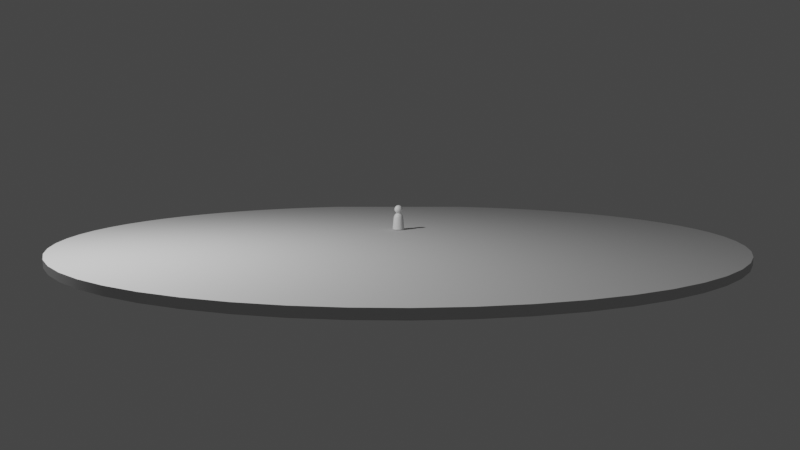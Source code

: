 # Source: Scene.blend  (saved by Blender 2.92.15; exported with 4.5.12 LTS)
import bpy
from mathutils import Matrix  # noqa: F401  (used for matrix-valued properties, if any)

bpy.ops.wm.read_factory_settings(use_empty=True)
scene = bpy.context.scene
scene.name = 'Scene'

# ---- collections
col_collection = bpy.data.collections.new('Collection'); scene.collection.children.link(col_collection)
col_person = bpy.data.collections.new('Person'); col_collection.children.link(col_person)

# ---- materials (node trees are filled in below, after node groups)
mat_surfacematerial = bpy.data.materials.new('SurfaceMaterial')
mat_bodymaterial = bpy.data.materials.new('BodyMaterial')
mat_headmaterial = bpy.data.materials.new('HeadMaterial')

# ---- node groups
ng_auto_smooth = bpy.data.node_groups.new('Auto Smooth', 'GeometryNodeTree')
_s = ng_auto_smooth.interface.new_socket(name='Geometry', in_out='OUTPUT', socket_type='NodeSocketGeometry')
_s = ng_auto_smooth.interface.new_socket(name='Geometry', in_out='INPUT', socket_type='NodeSocketGeometry')
_s = ng_auto_smooth.interface.new_socket(name='Angle', in_out='INPUT', socket_type='NodeSocketFloat')
_s.subtype = 'ANGLE'
_s.min_value = 0.0
_s.max_value = 3.142
ng_auto_smooth.is_modifier = True
_N = ng_auto_smooth.nodes; _L = ng_auto_smooth.links
n0 = _N.new('NodeGroupOutput'); n0.name = 'Group Output'; n0.location = (480, -100)
n1 = _N.new('NodeGroupInput'); n1.name = 'Group Input'; n1.location = (-420, -300)
n2 = _N.new('NodeGroupInput'); n2.name = 'Group Input.001'; n2.location = (-60, -100)
n3 = _N.new('GeometryNodeSetShadeSmooth'); n3.name = 'Set Shade Smooth'; n3.location = (120, -100)
n3.domain = 'EDGE'
n4 = _N.new('GeometryNodeSetShadeSmooth'); n4.name = 'Set Shade Smooth.001'; n4.location = (300, -100)
n5 = _N.new('GeometryNodeInputMeshEdgeAngle'); n5.name = 'Edge Angle'; n5.location = (-420, -220)
n6 = _N.new('GeometryNodeInputEdgeSmooth'); n6.name = 'Is Edge Smooth'; n6.location = (-60, -160)
n7 = _N.new('GeometryNodeInputShadeSmooth'); n7.name = 'Is Face Smooth'; n7.location = (-240, -340)
n8 = _N.new('FunctionNodeBooleanMath'); n8.name = 'Boolean Math'; n8.location = (-60, -220)
n9 = _N.new('FunctionNodeCompare'); n9.name = 'Compare'; n9.location = (-240, -180)
n9.operation = 'LESS_EQUAL'
_L.new(n5.outputs[0], n9.inputs[0])
_L.new(n4.outputs[0], n0.inputs[0])
_L.new(n1.outputs[1], n9.inputs[1])
_L.new(n9.outputs[0], n8.inputs[0])
_L.new(n7.outputs[0], n8.inputs[1])
_L.new(n2.outputs[0], n3.inputs[0])
_L.new(n6.outputs[0], n3.inputs[1])
_L.new(n3.outputs[0], n4.inputs[0])
_L.new(n8.outputs[0], n3.inputs[2])
n0.is_active_output = True

# ---- material node trees
mat_surfacematerial.use_nodes = True; mat_surfacematerial.node_tree.nodes.clear()
_N = mat_surfacematerial.node_tree.nodes; _L = mat_surfacematerial.node_tree.links
n0 = _N.new('ShaderNodeBsdfPrincipled'); n0.name = 'Principled BSDF'; n0.location = (10, 300)
n0.distribution = 'GGX'
n0.subsurface_method = 'BURLEY'
n0.inputs[0].default_value = (0.6038, 0.6038, 0.6038, 1.0)
n0.inputs[1].default_value = 0.05
n0.inputs[2].default_value = 0.8
n0.inputs[3].default_value = 1.45
n0.inputs[27].default_value = (0.0, 0.0, 0.0, 1.0)
n0.inputs[28].default_value = 1.0
n1 = _N.new('ShaderNodeOutputMaterial'); n1.name = 'Material Output'; n1.location = (300, 300)
_L.new(n0.outputs[0], n1.inputs[0])
n1.is_active_output = True
mat_bodymaterial.use_nodes = True; mat_bodymaterial.node_tree.nodes.clear()
_N = mat_bodymaterial.node_tree.nodes; _L = mat_bodymaterial.node_tree.links
n0 = _N.new('ShaderNodeBsdfPrincipled'); n0.name = 'Principled BSDF'; n0.location = (10, 300)
n0.distribution = 'GGX'
n0.subsurface_method = 'BURLEY'
n0.inputs[3].default_value = 1.45
n0.inputs[27].default_value = (0.0, 0.0, 0.0, 1.0)
n0.inputs[28].default_value = 1.0
n1 = _N.new('ShaderNodeOutputMaterial'); n1.name = 'Material Output'; n1.location = (300, 300)
_L.new(n0.outputs[0], n1.inputs[0])
n1.is_active_output = True
mat_headmaterial.use_nodes = True; mat_headmaterial.node_tree.nodes.clear()
_N = mat_headmaterial.node_tree.nodes; _L = mat_headmaterial.node_tree.links
n0 = _N.new('ShaderNodeBsdfPrincipled'); n0.name = 'Principled BSDF'; n0.location = (10, 300)
n0.distribution = 'GGX'
n0.subsurface_method = 'BURLEY'
n0.inputs[3].default_value = 1.45
n0.inputs[27].default_value = (0.0, 0.0, 0.0, 1.0)
n0.inputs[28].default_value = 1.0
n1 = _N.new('ShaderNodeOutputMaterial'); n1.name = 'Material Output'; n1.location = (300, 300)
_L.new(n0.outputs[0], n1.inputs[0])
n1.is_active_output = True

# ---- world
world_world = bpy.data.worlds.new('World'); scene.world = world_world
world_world.use_nodes = True; world_world.node_tree.nodes.clear()
_N = world_world.node_tree.nodes; _L = world_world.node_tree.links
n0 = _N.new('ShaderNodeOutputWorld'); n0.name = 'World Output'; n0.location = (300, 300)
n1 = _N.new('ShaderNodeBackground'); n1.name = 'Background'; n1.location = (10, 300)
n1.inputs[0].default_value = (0.05088, 0.05088, 0.05088, 1.0)
_L.new(n1.outputs[0], n0.inputs[0])
n0.is_active_output = True
world_world.color = (0.05088, 0.05088, 0.05088)
world_world.use_sun_shadow = False
world_world.sun_shadow_jitter_overblur = 0.0

# ---- cameras
cam_camera = bpy.data.cameras.new('Camera')
cam_camera.clip_end = 139.8
cam_camera.lens = 25.0
cam_camera.ortho_scale = 7.314

# ---- lights
light_light = bpy.data.lights.new('Light', 'POINT')
light_light.transmission_factor = 0.0
light_light.energy = 1e+05
light_light.shadow_soft_size = 1.0
light_light.shadow_maximum_resolution = 0.006
light_light.use_absolute_resolution = True

# ---- meshes
me_surface = bpy.data.meshes.new('Surface')
me_surface.from_pydata([(0.0, 50.0, -0.5), (0.0, 50.0, 0.5), (4.901, 49.76, -0.5), (4.901, 49.76, 0.5), (9.755, 49.04, -0.5), (9.755, 49.04, 0.5), (14.51, 47.85, -0.5), (14.51, 47.85, 0.5), (19.13, 46.19, -0.5), (19.13, 46.19, 0.5), (23.57, 44.1, -0.5), (23.57, 44.1, 0.5), (27.78, 41.57, -0.5), (27.78, 41.57, 0.5), (31.72, 38.65, -0.5), (31.72, 38.65, 0.5), (35.36, 35.36, -0.5), (35.36, 35.36, 0.5), (38.65, 31.72, -0.5), (38.65, 31.72, 0.5), (41.57, 27.78, -0.5), (41.57, 27.78, 0.5), (44.1, 23.57, -0.5), (44.1, 23.57, 0.5), (46.19, 19.13, -0.5), (46.19, 19.13, 0.5), (47.85, 14.51, -0.5), (47.85, 14.51, 0.5), (49.04, 9.755, -0.5), (49.04, 9.755, 0.5), (49.76, 4.901, -0.5), (49.76, 4.901, 0.5), (50.0, -8.146e-06, -0.5), (50.0, -8.146e-06, 0.5), (49.76, -4.901, -0.5), (49.76, -4.901, 0.5), (49.04, -9.755, -0.5), (49.04, -9.755, 0.5), (47.85, -14.51, -0.5), (47.85, -14.51, 0.5), (46.19, -19.13, -0.5), (46.19, -19.13, 0.5), (44.1, -23.57, -0.5), (44.1, -23.57, 0.5), (41.57, -27.78, -0.5), (41.57, -27.78, 0.5), (38.65, -31.72, -0.5), (38.65, -31.72, 0.5), (35.36, -35.36, -0.5), (35.36, -35.36, 0.5), (31.72, -38.65, -0.5), (31.72, -38.65, 0.5), (27.78, -41.57, -0.5), (27.78, -41.57, 0.5), (23.57, -44.1, -0.5), (23.57, -44.1, 0.5), (19.13, -46.19, -0.5), (19.13, -46.19, 0.5), (14.51, -47.85, -0.5), (14.51, -47.85, 0.5), (9.754, -49.04, -0.5), (9.754, -49.04, 0.5), (4.901, -49.76, -0.5), (4.901, -49.76, 0.5), (-4.013e-05, -50.0, -0.5), (-4.013e-05, -50.0, 0.5), (-4.901, -49.76, -0.5), (-4.901, -49.76, 0.5), (-9.755, -49.04, -0.5), (-9.755, -49.04, 0.5), (-14.51, -47.85, -0.5), (-14.51, -47.85, 0.5), (-19.13, -46.19, -0.5), (-19.13, -46.19, 0.5), (-23.57, -44.1, -0.5), (-23.57, -44.1, 0.5), (-27.78, -41.57, -0.5), (-27.78, -41.57, 0.5), (-31.72, -38.65, -0.5), (-31.72, -38.65, 0.5), (-35.36, -35.36, -0.5), (-35.36, -35.36, 0.5), (-38.65, -31.72, -0.5), (-38.65, -31.72, 0.5), (-41.57, -27.78, -0.5), (-41.57, -27.78, 0.5), (-44.1, -23.57, -0.5), (-44.1, -23.57, 0.5), (-46.19, -19.13, -0.5), (-46.19, -19.13, 0.5), (-47.85, -14.51, -0.5), (-47.85, -14.51, 0.5), (-49.04, -9.755, -0.5), (-49.04, -9.755, 0.5), (-49.76, -4.901, -0.5), (-49.76, -4.901, 0.5), (-50.0, -2.325e-05, -0.5), (-50.0, -2.325e-05, 0.5), (-49.76, 4.901, -0.5), (-49.76, 4.901, 0.5), (-49.04, 9.754, -0.5), (-49.04, 9.754, 0.5), (-47.85, 14.51, -0.5), (-47.85, 14.51, 0.5), (-46.19, 19.13, -0.5), (-46.19, 19.13, 0.5), (-44.1, 23.57, -0.5), (-44.1, 23.57, 0.5), (-41.57, 27.78, -0.5), (-41.57, 27.78, 0.5), (-38.65, 31.72, -0.5), (-38.65, 31.72, 0.5), (-35.36, 35.36, -0.5), (-35.36, 35.36, 0.5), (-31.72, 38.65, -0.5), (-31.72, 38.65, 0.5), (-27.78, 41.57, -0.5), (-27.78, 41.57, 0.5), (-23.57, 44.1, -0.5), (-23.57, 44.1, 0.5), (-19.13, 46.19, -0.5), (-19.13, 46.19, 0.5), (-14.51, 47.85, -0.5), (-14.51, 47.85, 0.5), (-9.755, 49.04, -0.5), (-9.755, 49.04, 0.5), (-4.901, 49.76, -0.5), (-4.901, 49.76, 0.5)], [], [(0, 1, 3, 2), (2, 3, 5, 4), (4, 5, 7, 6), (6, 7, 9, 8), (8, 9, 11, 10), (10, 11, 13, 12), (12, 13, 15, 14), (14, 15, 17, 16), (16, 17, 19, 18), (18, 19, 21, 20), (20, 21, 23, 22), (22, 23, 25, 24), (24, 25, 27, 26), (26, 27, 29, 28), (28, 29, 31, 30), (30, 31, 33, 32), (32, 33, 35, 34), (34, 35, 37, 36), (36, 37, 39, 38), (38, 39, 41, 40), (40, 41, 43, 42), (42, 43, 45, 44), (44, 45, 47, 46), (46, 47, 49, 48), (48, 49, 51, 50), (50, 51, 53, 52), (52, 53, 55, 54), (54, 55, 57, 56), (56, 57, 59, 58), (58, 59, 61, 60), (60, 61, 63, 62), (62, 63, 65, 64), (64, 65, 67, 66), (66, 67, 69, 68), (68, 69, 71, 70), (70, 71, 73, 72), (72, 73, 75, 74), (74, 75, 77, 76), (76, 77, 79, 78), (78, 79, 81, 80), (80, 81, 83, 82), (82, 83, 85, 84), (84, 85, 87, 86), (86, 87, 89, 88), (88, 89, 91, 90), (90, 91, 93, 92), (92, 93, 95, 94), (94, 95, 97, 96), (96, 97, 99, 98), (98, 99, 101, 100), (100, 101, 103, 102), (102, 103, 105, 104), (104, 105, 107, 106), (106, 107, 109, 108), (108, 109, 111, 110), (110, 111, 113, 112), (112, 113, 115, 114), (114, 115, 117, 116), (116, 117, 119, 118), (118, 119, 121, 120), (120, 121, 123, 122), (122, 123, 125, 124), (3, 1, 127, 125, 123, 121, 119, 117, 115, 113, 111, 109, 107, 105, 103, 101, 99, 97, 95, 93, 91, 89, 87, 85, 83, 81, 79, 77, 75, 73, 71, 69, 67, 65, 63, 61, 59, 57, 55, 53, 51, 49, 47, 45, 43, 41, 39, 37, 35, 33, 31, 29, 27, 25, 23, 21, 19, 17, 15, 13, 11, 9, 7, 5), (124, 125, 127, 126), (126, 127, 1, 0), (0, 2, 4, 6, 8, 10, 12, 14, 16, 18, 20, 22, 24, 26, 28, 30, 32, 34, 36, 38, 40, 42, 44, 46, 48, 50, 52, 54, 56, 58, 60, 62, 64, 66, 68, 70, 72, 74, 76, 78, 80, 82, 84, 86, 88, 90, 92, 94, 96, 98, 100, 102, 104, 106, 108, 110, 112, 114, 116, 118, 120, 122, 124, 126)])
me_surface.polygons.foreach_set('use_smooth', [True] * 66)
_uv = me_surface.uv_layers.new(name='UVMap')
_uv.uv.foreach_set('vector', [1.0, 0.5, 1.0, 1.0, 0.9844, 1.0, 0.9844, 0.5, 0.9844, 0.5, 0.9844, 1.0, 0.9688, 1.0, 0.9688, 0.5, 0.9688, 0.5, 0.9688, 1.0, 0.9531, 1.0, 0.9531, 0.5, 0.9531, 0.5, 0.9531, 1.0, 0.9375, 1.0, 0.9375, 0.5, 0.9375, 0.5, 0.9375, 1.0, 0.9219, 1.0, 0.9219, 0.5, 0.9219, 0.5, 0.9219, 1.0, 0.9062, 1.0, 0.9062, 0.5, 0.9062, 0.5, 0.9062, 1.0, 0.8906, 1.0, 0.8906, 0.5, 0.8906, 0.5, 0.8906, 1.0, 0.875, 1.0, 0.875, 0.5, 0.875, 0.5, 0.875, 1.0, 0.8594, 1.0, 0.8594, 0.5, 0.8594, 0.5, 0.8594, 1.0, 0.8438, 1.0, 0.8438, 0.5, 0.8438, 0.5, 0.8438, 1.0, 0.8281, 1.0, 0.8281, 0.5, 0.8281, 0.5, 0.8281, 1.0, 0.8125, 1.0, 0.8125, 0.5, 0.8125, 0.5, 0.8125, 1.0, 0.7969, 1.0, 0.7969, 0.5, 0.7969, 0.5, 0.7969, 1.0, 0.7812, 1.0, 0.7812, 0.5, 0.7812, 0.5, 0.7812, 1.0, 0.7656, 1.0, 0.7656, 0.5, 0.7656, 0.5, 0.7656, 1.0, 0.75, 1.0, 0.75, 0.5, 0.75, 0.5, 0.75, 1.0, 0.7344, 1.0, 0.7344, 0.5, 0.7344, 0.5, 0.7344, 1.0, 0.7188, 1.0, 0.7188, 0.5, 0.7188, 0.5, 0.7188, 1.0, 0.7031, 1.0, 0.7031, 0.5, 0.7031, 0.5, 0.7031, 1.0, 0.6875, 1.0, 0.6875, 0.5, 0.6875, 0.5, 0.6875, 1.0, 0.6719, 1.0, 0.6719, 0.5, 0.6719, 0.5, 0.6719, 1.0, 0.6562, 1.0, 0.6562, 0.5, 0.6562, 0.5, 0.6562, 1.0, 0.6406, 1.0, 0.6406, 0.5, 0.6406, 0.5, 0.6406, 1.0, 0.625, 1.0, 0.625, 0.5, 0.625, 0.5, 0.625, 1.0, 0.6094, 1.0, 0.6094, 0.5, 0.6094, 0.5, 0.6094, 1.0, 0.5938, 1.0, 0.5938, 0.5, 0.5938, 0.5, 0.5938, 1.0, 0.5781, 1.0, 0.5781, 0.5, 0.5781, 0.5, 0.5781, 1.0, 0.5625, 1.0, 0.5625, 0.5, 0.5625, 0.5, 0.5625, 1.0, 0.5469, 1.0, 0.5469, 0.5, 0.5469, 0.5, 0.5469, 1.0, 0.5312, 1.0, 0.5312, 0.5, 0.5312, 0.5, 0.5312, 1.0, 0.5156, 1.0, 0.5156, 0.5, 0.5156, 0.5, 0.5156, 1.0, 0.5, 1.0, 0.5, 0.5, 0.5, 0.5, 0.5, 1.0, 0.4844, 1.0, 0.4844, 0.5, 0.4844, 0.5, 0.4844, 1.0, 0.4688, 1.0, 0.4688, 0.5, 0.4688, 0.5, 0.4688, 1.0, 0.4531, 1.0, 0.4531, 0.5, 0.4531, 0.5, 0.4531, 1.0, 0.4375, 1.0, 0.4375, 0.5, 0.4375, 0.5, 0.4375, 1.0, 0.4219, 1.0, 0.4219, 0.5, 0.4219, 0.5, 0.4219, 1.0, 0.4062, 1.0, 0.4062, 0.5, 0.4062, 0.5, 0.4062, 1.0, 0.3906, 1.0, 0.3906, 0.5, 0.3906, 0.5, 0.3906, 1.0, 0.375, 1.0, 0.375, 0.5, 0.375, 0.5, 0.375, 1.0, 0.3594, 1.0, 0.3594, 0.5, 0.3594, 0.5, 0.3594, 1.0, 0.3438, 1.0, 0.3438, 0.5, 0.3438, 0.5, 0.3438, 1.0, 0.3281, 1.0, 0.3281, 0.5, 0.3281, 0.5, 0.3281, 1.0, 0.3125, 1.0, 0.3125, 0.5, 0.3125, 0.5, 0.3125, 1.0, 0.2969, 1.0, 0.2969, 0.5, 0.2969, 0.5, 0.2969, 1.0, 0.2812, 1.0, 0.2812, 0.5, 0.2812, 0.5, 0.2812, 1.0, 0.2656, 1.0, 0.2656, 0.5, 0.2656, 0.5, 0.2656, 1.0, 0.25, 1.0, 0.25, 0.5, 0.25, 0.5, 0.25, 1.0, 0.2344, 1.0, 0.2344, 0.5, 0.2344, 0.5, 0.2344, 1.0, 0.2188, 1.0, 0.2188, 0.5, 0.2188, 0.5, 0.2188, 1.0, 0.2031, 1.0, 0.2031, 0.5, 0.2031, 0.5, 0.2031, 1.0, 0.1875, 1.0, 0.1875, 0.5, 0.1875, 0.5, 0.1875, 1.0, 0.1719, 1.0, 0.1719, 0.5, 0.1719, 0.5, 0.1719, 1.0, 0.1562, 1.0, 0.1562, 0.5, 0.1562, 0.5, 0.1562, 1.0, 0.1406, 1.0, 0.1406, 0.5, 0.1406, 0.5, 0.1406, 1.0, 0.125, 1.0, 0.125, 0.5, 0.125, 0.5, 0.125, 1.0, 0.1094, 1.0, 0.1094, 0.5, 0.1094, 0.5, 0.1094, 1.0, 0.09375, 1.0, 0.09375, 0.5, 0.09375, 0.5, 0.09375, 1.0, 0.07812, 1.0, 0.07812, 0.5, 0.07812, 0.5, 0.07812, 1.0, 0.0625, 1.0, 0.0625, 0.5, 0.0625, 0.5, 0.0625, 1.0, 0.04688, 1.0, 0.04688, 0.5, 0.04688, 0.5, 0.04688, 1.0, 0.03125, 1.0, 0.03125, 0.5, 0.2735, 0.4888, 0.25, 0.49, 0.2265, 0.4888, 0.2032, 0.4854, 0.1803, 0.4797, 0.1582, 0.4717, 0.1369, 0.4617, 0.1167, 0.4496, 0.09775, 0.4355, 0.08029, 0.4197, 0.06448, 0.4023, 0.05045, 0.3833, 0.03834, 0.3631, 0.02827, 0.3418, 0.02033, 0.3197, 0.01461, 0.2968, 0.01116, 0.2735, 0.01, 0.25, 0.01116, 0.2265, 0.01461, 0.2032, 0.02033, 0.1803, 0.02827, 0.1582, 0.03834, 0.1369, 0.05045, 0.1167, 0.06448, 0.09775, 0.08029, 0.08029, 0.09775, 0.06448, 0.1167, 0.05045, 0.1369, 0.03834, 0.1582, 0.02827, 0.1803, 0.02033, 0.2032, 0.01461, 0.2265, 0.01116, 0.25, 0.01, 0.2735, 0.01116, 0.2968, 0.01461, 0.3197, 0.02033, 0.3418, 0.02827, 0.3631, 0.03834, 0.3833, 0.05045, 0.4023, 0.06448, 0.4197, 0.08029, 0.4355, 0.09775, 0.4496, 0.1167, 0.4617, 0.1369, 0.4717, 0.1582, 0.4797, 0.1803, 0.4854, 0.2032, 0.4888, 0.2265, 0.49, 0.25, 0.4888, 0.2735, 0.4854, 0.2968, 0.4797, 0.3197, 0.4717, 0.3418, 0.4617, 0.3631, 0.4496, 0.3833, 0.4355, 0.4023, 0.4197, 0.4197, 0.4023, 0.4355, 0.3833, 0.4496, 0.3631, 0.4617, 0.3418, 0.4717, 0.3197, 0.4797, 0.2968, 0.4854, 0.03125, 0.5, 0.03125, 1.0, 0.01562, 1.0, 0.01562, 0.5, 0.01562, 0.5, 0.01562, 1.0, 0.0, 1.0, 0.0, 0.5, 0.75, 0.49, 0.7735, 0.4888, 0.7968, 0.4854, 0.8197, 0.4797, 0.8418, 0.4717, 0.8631, 0.4617, 0.8833, 0.4496, 0.9023, 0.4355, 0.9197, 0.4197, 0.9355, 0.4023, 0.9496, 0.3833, 0.9617, 0.3631, 0.9717, 0.3418, 0.9797, 0.3197, 0.9854, 0.2968, 0.9888, 0.2735, 0.99, 0.25, 0.9888, 0.2265, 0.9854, 0.2032, 0.9797, 0.1803, 0.9717, 0.1582, 0.9617, 0.1369, 0.9496, 0.1167, 0.9355, 0.09775, 0.9197, 0.08029, 0.9023, 0.06448, 0.8833, 0.05045, 0.8631, 0.03834, 0.8418, 0.02827, 0.8197, 0.02033, 0.7968, 0.01461, 0.7735, 0.01116, 0.75, 0.01, 0.7265, 0.01116, 0.7032, 0.01461, 0.6803, 0.02033, 0.6582, 0.02827, 0.6369, 0.03834, 0.6167, 0.05045, 0.5977, 0.06448, 0.5803, 0.08029, 0.5645, 0.09775, 0.5504, 0.1167, 0.5383, 0.1369, 0.5283, 0.1582, 0.5203, 0.1803, 0.5146, 0.2032, 0.5112, 0.2265, 0.51, 0.25, 0.5112, 0.2735, 0.5146, 0.2968, 0.5203, 0.3197, 0.5283, 0.3418, 0.5383, 0.3631, 0.5504, 0.3833, 0.5645, 0.4023, 0.5803, 0.4197, 0.5977, 0.4355, 0.6167, 0.4496, 0.6369, 0.4617, 0.6582, 0.4717, 0.6803, 0.4797, 0.7032, 0.4854, 0.7265, 0.4888])
me_surface.materials.append(mat_surfacematerial)
me_surface.use_remesh_fix_poles = True
me_surface.use_remesh_preserve_attributes = False
me_surface.use_mirror_vertex_groups = False
me_surface.update()
me_cylinder = bpy.data.meshes.new('Cylinder')
me_cylinder.from_pydata([(-3.669e-08, 0.7988, -1.2), (0.3057, 0.738, -1.2), (0.5648, 0.5648, -1.2), (0.738, 0.3057, -1.2), (0.7988, -4.524e-08, -1.2), (0.738, -0.3057, -1.2), (0.5648, -0.5648, -1.2), (0.3057, -0.738, -1.2), (1.189e-07, -0.7988, -1.2), (-0.3057, -0.738, -1.2), (-0.5648, -0.5648, -1.2), (-0.738, -0.3057, -1.2), (-0.7988, -1.833e-09, -1.2), (-0.738, 0.3057, -1.2), (-0.5648, 0.5648, -1.2), (-0.3057, 0.738, -1.2), (-1.49e-09, -5.638e-08, 1.482), (5.942e-09, 0.84, 0.6151), (-1.02e-07, 0.3213, 1.529), (-4.569e-08, 0.5939, 1.309), (-6.575e-09, 0.776, 0.9905), (0.3215, 0.7761, 0.6151), (0.123, 0.2969, 1.529), (0.2273, 0.5487, 1.309), (0.297, 0.717, 0.9905), (0.594, 0.594, 0.6151), (0.2272, 0.2272, 1.529), (0.42, 0.42, 1.309), (0.5487, 0.5487, 0.9905), (0.7761, 0.3215, 0.6151), (0.2969, 0.123, 1.529), (0.5487, 0.2273, 1.309), (0.717, 0.297, 0.9905), (0.84, -3.951e-08, 0.6151), (0.3213, -1.24e-07, 1.529), (0.5939, -7.789e-08, 1.309), (0.776, -4.894e-08, 0.9905), (0.7761, -0.3215, 0.6151), (0.2969, -0.123, 1.529), (0.5487, -0.2273, 1.309), (0.717, -0.297, 0.9905), (0.594, -0.594, 0.6151), (0.2272, -0.2272, 1.529), (0.42, -0.42, 1.309), (0.5487, -0.5487, 0.9905), (0.3215, -0.7761, 0.6151), (0.123, -0.2969, 1.529), (0.2273, -0.5487, 1.309), (0.297, -0.717, 0.9905), (1.328e-07, -0.84, 0.6151), (-3.787e-08, -0.3213, 1.529), (5.132e-08, -0.5939, 1.309), (1.116e-07, -0.776, 0.9905), (-0.3215, -0.7761, 0.6151), (-0.123, -0.2969, 1.529), (-0.2273, -0.5487, 1.309), (-0.297, -0.717, 0.9905), (-0.594, -0.594, 0.6151), (-0.2272, -0.2272, 1.529), (-0.42, -0.42, 1.309), (-0.5487, -0.5487, 0.9905), (-0.7761, -0.3215, 0.6151), (-0.2969, -0.123, 1.529), (-0.5487, -0.2273, 1.309), (-0.717, -0.297, 0.9905), (-0.84, 7.229e-09, 0.6151), (-0.3213, 2.381e-08, 1.529), (-0.5939, 1.755e-08, 1.309), (-0.776, 8.947e-09, 0.9905), (-0.7761, 0.3215, 0.6151), (-0.2969, 0.123, 1.529), (-0.5487, 0.2273, 1.309), (-0.717, 0.297, 0.9905), (-0.594, 0.594, 0.6151), (-0.2272, 0.2272, 1.529), (-0.42, 0.42, 1.309), (-0.5487, 0.5487, 0.9905), (-0.3215, 0.7761, 0.6151), (-0.123, 0.2969, 1.529), (-0.2273, 0.5487, 1.309), (-0.297, 0.717, 0.9905), (0.0, 1.0, -1.182), (0.3827, 0.9239, -1.182), (-0.3827, 0.9239, -1.182), (0.7071, 0.7071, -1.182), (0.9239, 0.3827, -1.182), (1.0, -4.371e-08, -1.182), (0.9239, -0.3827, -1.182), (0.7071, -0.7071, -1.182), (0.3827, -0.9239, -1.182), (1.51e-07, -1.0, -1.182), (-0.3827, -0.9239, -1.182), (-0.7071, -0.7071, -1.182), (-0.9239, -0.3827, -1.182), (-1.0, 1.192e-08, -1.182), (-0.9239, 0.3827, -1.182), (-0.7071, 0.7071, -1.182), (0.0, 1.0, -1.2), (0.3827, 0.9239, -1.2), (0.7071, 0.7071, -1.2), (0.9239, 0.3827, -1.2), (1.0, -4.371e-08, -1.2), (0.9239, -0.3827, -1.2), (0.7071, -0.7071, -1.2), (0.3827, -0.9239, -1.2), (1.51e-07, -1.0, -1.2), (-0.3827, -0.9239, -1.2), (-0.7071, -0.7071, -1.2), (-0.9239, -0.3827, -1.2), (-1.0, 1.192e-08, -1.2), (-0.9239, 0.3827, -1.2), (-0.7071, 0.7071, -1.2), (-0.3827, 0.9239, -1.2), (0.2341, -0.5292, -1.2), (0.4236, -0.1755, -1.2), (0.5398, 0.2087, -1.2), (-0.1654, -0.3994, -1.2), (8.941e-08, -2.98e-08, -1.2), (0.1654, 0.3994, -1.2), (-0.5398, -0.2087, -1.2), (-0.4236, 0.1755, -1.2), (-0.2341, 0.5292, -1.2)], [], [(83, 77, 17, 81), (84, 25, 29, 85), (85, 29, 33, 86), (86, 33, 37, 87), (87, 37, 41, 88), (88, 41, 45, 89), (89, 45, 49, 90), (90, 49, 53, 91), (91, 53, 57, 92), (92, 57, 61, 93), (93, 61, 65, 94), (94, 65, 69, 95), (95, 69, 73, 96), (96, 73, 77, 83), (81, 17, 21, 82), (82, 21, 25, 84), (7, 8, 113, 6), (21, 17, 20, 24), (24, 20, 19, 23), (23, 19, 18, 22), (22, 18, 16), (25, 21, 24, 28), (28, 24, 23, 27), (27, 23, 22, 26), (26, 22, 16), (29, 25, 28, 32), (32, 28, 27, 31), (31, 27, 26, 30), (30, 26, 16), (33, 29, 32, 36), (36, 32, 31, 35), (35, 31, 30, 34), (34, 30, 16), (37, 33, 36, 40), (40, 36, 35, 39), (39, 35, 34, 38), (38, 34, 16), (41, 37, 40, 44), (44, 40, 39, 43), (43, 39, 38, 42), (42, 38, 16), (45, 41, 44, 48), (48, 44, 43, 47), (47, 43, 42, 46), (46, 42, 16), (49, 45, 48, 52), (52, 48, 47, 51), (51, 47, 46, 50), (50, 46, 16), (53, 49, 52, 56), (56, 52, 51, 55), (55, 51, 50, 54), (54, 50, 16), (57, 53, 56, 60), (60, 56, 55, 59), (59, 55, 54, 58), (58, 54, 16), (61, 57, 60, 64), (64, 60, 59, 63), (63, 59, 58, 62), (62, 58, 16), (65, 61, 64, 68), (68, 64, 63, 67), (67, 63, 62, 66), (66, 62, 16), (69, 65, 68, 72), (72, 68, 67, 71), (71, 67, 66, 70), (70, 66, 16), (73, 69, 72, 76), (76, 72, 71, 75), (75, 71, 70, 74), (74, 70, 16), (77, 73, 76, 80), (80, 76, 75, 79), (79, 75, 74, 78), (78, 74, 16), (17, 77, 80, 20), (20, 80, 79, 19), (19, 79, 78, 18), (18, 78, 16), (98, 82, 84, 99), (97, 81, 82, 98), (111, 96, 83, 112), (110, 95, 96, 111), (109, 94, 95, 110), (108, 93, 94, 109), (107, 92, 93, 108), (106, 91, 92, 107), (105, 90, 91, 106), (104, 89, 90, 105), (103, 88, 89, 104), (102, 87, 88, 103), (101, 86, 87, 102), (100, 85, 86, 101), (99, 84, 85, 100), (112, 83, 81, 97), (1, 0, 97, 98), (2, 1, 98, 99), (3, 2, 99, 100), (4, 3, 100, 101), (5, 4, 101, 102), (6, 5, 102, 103), (7, 6, 103, 104), (8, 7, 104, 105), (9, 8, 105, 106), (10, 9, 106, 107), (11, 10, 107, 108), (12, 11, 108, 109), (13, 12, 109, 110), (14, 13, 110, 111), (15, 14, 111, 112), (0, 15, 112, 97), (8, 9, 116, 113), (9, 10, 119, 116), (10, 11, 12, 119), (6, 113, 114, 5), (113, 116, 117, 114), (116, 119, 120, 117), (119, 12, 13, 120), (5, 114, 115, 4), (114, 117, 118, 115), (117, 120, 121, 118), (120, 13, 14, 121), (4, 115, 2, 3), (115, 118, 1, 2), (118, 121, 0, 1), (121, 14, 15, 0)])
me_cylinder.polygons.foreach_set('use_smooth', [True] * 128)
_uv = me_cylinder.uv_layers.new(name='UVMap')
_uv.uv.foreach_set('vector', [0.0625, 0.503, 0.0625, 0.7956, 0.0, 0.7956, 0.0, 0.503, 0.875, 0.503, 0.875, 0.7956, 0.8125, 0.7956, 0.8125, 0.503, 0.8125, 0.503, 0.8125, 0.7956, 0.75, 0.7956, 0.75, 0.503, 0.75, 0.503, 0.75, 0.7956, 0.6875, 0.7956, 0.6875, 0.503, 0.6875, 0.503, 0.6875, 0.7956, 0.625, 0.7956, 0.625, 0.503, 0.625, 0.503, 0.625, 0.7956, 0.5625, 0.7956, 0.5625, 0.503, 0.5625, 0.503, 0.5625, 0.7956, 0.5, 0.7956, 0.5, 0.503, 0.5, 0.503, 0.5, 0.7956, 0.4375, 0.7956, 0.4375, 0.503, 0.4375, 0.503, 0.4375, 0.7956, 0.375, 0.7956, 0.375, 0.503, 0.375, 0.503, 0.375, 0.7956, 0.3125, 0.7956, 0.3125, 0.503, 0.3125, 0.503, 0.3125, 0.7956, 0.25, 0.7956, 0.25, 0.503, 0.25, 0.503, 0.25, 0.7956, 0.1875, 0.7956, 0.1875, 0.503, 0.1875, 0.503, 0.1875, 0.7956, 0.125, 0.7956, 0.125, 0.503, 0.125, 0.503, 0.125, 0.7956, 0.0625, 0.7956, 0.0625, 0.503, 1.0, 0.503, 1.0, 0.7956, 0.9375, 0.7956, 0.9375, 0.503, 0.9375, 0.503, 0.9375, 0.7956, 0.875, 0.7956, 0.875, 0.503, 0.8234, 0.07289, 0.75, 0.0583, 0.7938, 0.1442, 0.8856, 0.1144, 0.9375, 0.7956, 1.0, 0.7956, 0.9976, 0.8738, 0.9399, 0.8738, 0.9399, 0.8738, 0.9976, 0.8738, 0.9908, 1.0, 0.9467, 1.0, 0.3284, 0.4744, 0.2635, 0.4873, 0.25, 0.3418, 0.2851, 0.3348, 0.2851, 0.3348, 0.25, 0.3418, 0.25, 0.25, 0.875, 0.7956, 0.9375, 0.7956, 0.9351, 0.8738, 0.8774, 0.8738, 0.8774, 0.8738, 0.9351, 0.8738, 0.9283, 1.0, 0.8842, 1.0, 0.4083, 0.4273, 0.3532, 0.4641, 0.2851, 0.3348, 0.3149, 0.3149, 0.3149, 0.3149, 0.2851, 0.3348, 0.25, 0.25, 0.8125, 0.7956, 0.875, 0.7956, 0.8726, 0.8738, 0.8149, 0.8738, 0.8149, 0.8738, 0.8726, 0.8738, 0.8658, 1.0, 0.8217, 1.0, 0.4641, 0.3532, 0.4273, 0.4083, 0.3149, 0.3149, 0.3348, 0.2851, 0.3348, 0.2851, 0.3149, 0.3149, 0.25, 0.25, 0.75, 0.7956, 0.8125, 0.7956, 0.8101, 0.8738, 0.7524, 0.8738, 0.7524, 0.8738, 0.8101, 0.8738, 0.8033, 1.0, 0.7592, 1.0, 0.4873, 0.2635, 0.4744, 0.3284, 0.3348, 0.2851, 0.3418, 0.25, 0.3418, 0.25, 0.3348, 0.2851, 0.2499, 0.25, 0.6875, 0.7956, 0.75, 0.7956, 0.7476, 0.8738, 0.6899, 0.8738, 0.6899, 0.8738, 0.7476, 0.8738, 0.7408, 1.0, 0.6967, 1.0, 0.4744, 0.1716, 0.4873, 0.2365, 0.3418, 0.25, 0.3348, 0.2149, 0.3348, 0.2149, 0.3418, 0.25, 0.25, 0.25, 0.625, 0.7956, 0.6875, 0.7956, 0.6851, 0.8738, 0.6274, 0.8738, 0.6274, 0.8738, 0.6851, 0.8738, 0.6783, 1.0, 0.6342, 1.0, 0.4273, 0.0917, 0.4641, 0.1468, 0.3348, 0.2149, 0.3149, 0.1851, 0.3149, 0.1851, 0.3348, 0.2149, 0.25, 0.25, 0.5625, 0.7956, 0.625, 0.7956, 0.6226, 0.8738, 0.5649, 0.8738, 0.5649, 0.8738, 0.6226, 0.8738, 0.6158, 1.0, 0.5717, 1.0, 0.3532, 0.03589, 0.4083, 0.07267, 0.3149, 0.1851, 0.2851, 0.1652, 0.2851, 0.1652, 0.3149, 0.1851, 0.25, 0.25, 0.5, 0.7956, 0.5625, 0.7956, 0.5601, 0.8738, 0.5024, 0.8738, 0.5024, 0.8738, 0.5601, 0.8738, 0.5533, 1.0, 0.5092, 1.0, 0.2635, 0.01268, 0.3284, 0.02559, 0.2851, 0.1652, 0.25, 0.1582, 0.25, 0.1582, 0.2851, 0.1652, 0.25, 0.2501, 0.4375, 0.7956, 0.5, 0.7956, 0.4976, 0.8738, 0.4399, 0.8738, 0.4399, 0.8738, 0.4976, 0.8738, 0.4908, 1.0, 0.4467, 1.0, 0.1716, 0.02559, 0.2365, 0.01268, 0.25, 0.1582, 0.2149, 0.1652, 0.2149, 0.1652, 0.25, 0.1582, 0.25, 0.25, 0.375, 0.7956, 0.4375, 0.7956, 0.4351, 0.8738, 0.3774, 0.8738, 0.3774, 0.8738, 0.4351, 0.8738, 0.4283, 1.0, 0.3842, 1.0, 0.0917, 0.07267, 0.1468, 0.03589, 0.2149, 0.1652, 0.1851, 0.1851, 0.1851, 0.1851, 0.2149, 0.1652, 0.25, 0.25, 0.3125, 0.7956, 0.375, 0.7956, 0.3726, 0.8738, 0.3149, 0.8738, 0.3149, 0.8738, 0.3726, 0.8738, 0.3658, 1.0, 0.3217, 1.0, 0.03589, 0.1468, 0.07267, 0.0917, 0.1851, 0.1851, 0.1652, 0.2149, 0.1652, 0.2149, 0.1851, 0.1851, 0.25, 0.25, 0.25, 0.7956, 0.3125, 0.7956, 0.3101, 0.8738, 0.2524, 0.8738, 0.2524, 0.8738, 0.3101, 0.8738, 0.3033, 1.0, 0.2592, 1.0, 0.01268, 0.2365, 0.02559, 0.1716, 0.1652, 0.2149, 0.1582, 0.25, 0.1582, 0.25, 0.1652, 0.2149, 0.2501, 0.25, 0.1875, 0.7956, 0.25, 0.7956, 0.2476, 0.8738, 0.1899, 0.8738, 0.1899, 0.8738, 0.2476, 0.8738, 0.2408, 1.0, 0.1967, 1.0, 0.02559, 0.3284, 0.01268, 0.2635, 0.1582, 0.25, 0.1652, 0.2851, 0.1652, 0.2851, 0.1582, 0.25, 0.25, 0.25, 0.125, 0.7956, 0.1875, 0.7956, 0.1851, 0.8738, 0.1274, 0.8738, 0.1274, 0.8738, 0.1851, 0.8738, 0.1783, 1.0, 0.1342, 1.0, 0.07267, 0.4083, 0.03589, 0.3532, 0.1652, 0.2851, 0.1851, 0.3149, 0.1851, 0.3149, 0.1652, 0.2851, 0.25, 0.25, 0.0625, 0.7956, 0.125, 0.7956, 0.1226, 0.8738, 0.06488, 0.8738, 0.06488, 0.8738, 0.1226, 0.8738, 0.1158, 1.0, 0.07165, 1.0, 0.1468, 0.4641, 0.0917, 0.4273, 0.1851, 0.3149, 0.2149, 0.3348, 0.2149, 0.3348, 0.1851, 0.3149, 0.25, 0.25, 0.0, 0.7956, 0.0625, 0.7956, 0.06012, 0.8738, 0.002379, 0.8738, 0.002379, 0.8738, 0.06012, 0.8738, 0.05335, 1.0, 0.009155, 1.0, 0.2365, 0.4873, 0.1716, 0.4744, 0.2149, 0.3348, 0.25, 0.3418, 0.25, 0.3418, 0.2149, 0.3348, 0.25, 0.2499, 0.9375, 0.5, 0.9375, 0.503, 0.875, 0.503, 0.875, 0.5, 1.0, 0.5, 1.0, 0.503, 0.9375, 0.503, 0.9375, 0.5, 0.125, 0.5, 0.125, 0.503, 0.0625, 0.503, 0.0625, 0.5, 0.1875, 0.5, 0.1875, 0.503, 0.125, 0.503, 0.125, 0.5, 0.25, 0.5, 0.25, 0.503, 0.1875, 0.503, 0.1875, 0.5, 0.3125, 0.5, 0.3125, 0.503, 0.25, 0.503, 0.25, 0.5, 0.375, 0.5, 0.375, 0.503, 0.3125, 0.503, 0.3125, 0.5, 0.4375, 0.5, 0.4375, 0.503, 0.375, 0.503, 0.375, 0.5, 0.5, 0.5, 0.5, 0.503, 0.4375, 0.503, 0.4375, 0.5, 0.5625, 0.5, 0.5625, 0.503, 0.5, 0.503, 0.5, 0.5, 0.625, 0.5, 0.625, 0.503, 0.5625, 0.503, 0.5625, 0.5, 0.6875, 0.5, 0.6875, 0.503, 0.625, 0.503, 0.625, 0.5, 0.75, 0.5, 0.75, 0.503, 0.6875, 0.503, 0.6875, 0.5, 0.8125, 0.5, 0.8125, 0.503, 0.75, 0.503, 0.75, 0.5, 0.875, 0.5, 0.875, 0.503, 0.8125, 0.503, 0.8125, 0.5, 0.0625, 0.5, 0.0625, 0.503, 0.0, 0.503, 0.0, 0.5, 0.8234, 0.4271, 0.75, 0.4417, 0.75, 0.49, 0.8418, 0.4717, 0.8856, 0.3856, 0.8234, 0.4271, 0.8418, 0.4717, 0.9197, 0.4197, 0.9271, 0.3234, 0.8856, 0.3856, 0.9197, 0.4197, 0.9717, 0.3418, 0.9417, 0.25, 0.9271, 0.3234, 0.9717, 0.3418, 0.99, 0.25, 0.9271, 0.1766, 0.9417, 0.25, 0.99, 0.25, 0.9717, 0.1582, 0.8856, 0.1144, 0.9271, 0.1766, 0.9717, 0.1582, 0.9197, 0.08029, 0.8234, 0.07289, 0.8856, 0.1144, 0.9197, 0.08029, 0.8418, 0.02827, 0.75, 0.0583, 0.8234, 0.07289, 0.8418, 0.02827, 0.75, 0.01, 0.6766, 0.07289, 0.75, 0.0583, 0.75, 0.01, 0.6582, 0.02827, 0.6144, 0.1144, 0.6766, 0.07289, 0.6582, 0.02827, 0.5803, 0.08029, 0.5729, 0.1766, 0.6144, 0.1144, 0.5803, 0.08029, 0.5283, 0.1582, 0.5583, 0.25, 0.5729, 0.1766, 0.5283, 0.1582, 0.51, 0.25, 0.5729, 0.3234, 0.5583, 0.25, 0.51, 0.25, 0.5283, 0.3418, 0.6144, 0.3856, 0.5729, 0.3234, 0.5283, 0.3418, 0.5803, 0.4197, 0.6766, 0.4271, 0.6144, 0.3856, 0.5803, 0.4197, 0.6582, 0.4717, 0.75, 0.4417, 0.6766, 0.4271, 0.6582, 0.4717, 0.75, 0.49, 0.75, 0.0583, 0.6766, 0.07289, 0.717, 0.1703, 0.7938, 0.1442, 0.6766, 0.07289, 0.6144, 0.1144, 0.6442, 0.2062, 0.717, 0.1703, 0.6144, 0.1144, 0.5729, 0.1766, 0.5583, 0.25, 0.6442, 0.2062, 0.8856, 0.1144, 0.7938, 0.1442, 0.8297, 0.217, 0.9271, 0.1766, 0.7938, 0.1442, 0.717, 0.1703, 0.75, 0.25, 0.8297, 0.217, 0.717, 0.1703, 0.6442, 0.2062, 0.6703, 0.283, 0.75, 0.25, 0.6442, 0.2062, 0.5583, 0.25, 0.5729, 0.3234, 0.6703, 0.283, 0.9271, 0.1766, 0.8297, 0.217, 0.8558, 0.2938, 0.9417, 0.25, 0.8297, 0.217, 0.75, 0.25, 0.783, 0.3297, 0.8558, 0.2938, 0.75, 0.25, 0.6703, 0.283, 0.7062, 0.3558, 0.783, 0.3297, 0.6703, 0.283, 0.5729, 0.3234, 0.6144, 0.3856, 0.7062, 0.3558, 0.9417, 0.25, 0.8558, 0.2938, 0.8856, 0.3856, 0.9271, 0.3234, 0.8558, 0.2938, 0.783, 0.3297, 0.8234, 0.4271, 0.8856, 0.3856, 0.783, 0.3297, 0.7062, 0.3558, 0.75, 0.4417, 0.8234, 0.4271, 0.7062, 0.3558, 0.6144, 0.3856, 0.6766, 0.4271, 0.75, 0.4417])
me_cylinder.materials.append(mat_bodymaterial)
me_cylinder.use_remesh_fix_poles = True
me_cylinder.use_remesh_preserve_attributes = False
me_cylinder.use_mirror_vertex_groups = False
me_cylinder.update()
me_sphere = bpy.data.meshes.new('Sphere')
me_sphere.from_pydata([(-3.183e-09, 0.4903, 0.4903), (-3.183e-09, 0.6406, 0.2653), (-3.183e-09, 0.6406, -0.2653), (-3.183e-09, 0.2653, -0.6406), (0.1015, 0.2451, 0.6406), (0.1876, 0.453, 0.4903), (0.2451, 0.5918, 0.2653), (0.2653, 0.6406, 1.924e-07), (0.2451, 0.5918, -0.2653), (0.1876, 0.453, -0.4903), (0.1015, 0.2451, -0.6406), (0.1876, 0.1876, 0.6406), (0.3467, 0.3467, 0.4903), (0.453, 0.453, 0.2653), (0.4903, 0.4903, 1.924e-07), (0.453, 0.453, -0.2653), (0.3467, 0.3467, -0.4903), (0.1876, 0.1876, -0.6406), (0.2451, 0.1015, 0.6406), (0.453, 0.1876, 0.4903), (0.5918, 0.2451, 0.2653), (0.6406, 0.2653, 1.924e-07), (0.5918, 0.2451, -0.2653), (0.453, 0.1876, -0.4903), (0.2451, 0.1015, -0.6406), (0.2653, 7.773e-08, 0.6406), (0.4903, 1.414e-08, 0.4903), (0.6406, 4.594e-08, 0.2653), (0.6934, 3.004e-08, 1.924e-07), (0.6406, 4.594e-08, -0.2653), (0.4903, 1.414e-08, -0.4903), (0.2653, 7.773e-08, -0.6406), (0.2451, -0.1015, 0.6406), (0.453, -0.1876, 0.4903), (0.5918, -0.2451, 0.2653), (0.6406, -0.2653, 1.924e-07), (0.5918, -0.2451, -0.2653), (0.453, -0.1876, -0.4903), (0.2451, -0.1015, -0.6406), (0.1876, -0.1876, 0.6406), (0.3467, -0.3467, 0.4903), (0.453, -0.453, 0.2653), (0.4903, -0.4903, 1.924e-07), (0.453, -0.453, -0.2653), (0.3467, -0.3467, -0.4903), (0.1876, -0.1876, -0.6406), (0.1015, -0.2451, 0.6406), (0.1876, -0.453, 0.4903), (0.2451, -0.5918, 0.2653), (0.2653, -0.6406, 1.924e-07), (0.2451, -0.5918, -0.2653), (0.1876, -0.453, -0.4903), (0.1015, -0.2451, -0.6406), (-5.914e-08, -0.2653, 0.6406), (-1.386e-07, -0.4903, 0.4903), (-2.022e-07, -0.6406, 0.2653), (-1.863e-07, -0.6934, 1.924e-07), (-2.022e-07, -0.6406, -0.2653), (-1.386e-07, -0.4903, -0.4903), (-5.914e-08, -0.2653, -0.6406), (-0.1015, -0.2451, 0.6406), (-0.1876, -0.453, 0.4903), (-0.2451, -0.5918, 0.2653), (-0.2653, -0.6406, 1.924e-07), (-0.2451, -0.5918, -0.2653), (-0.1876, -0.453, -0.4903), (-0.1015, -0.2451, -0.6406), (-0.1876, -0.1876, 0.6406), (-0.3467, -0.3467, 0.4903), (-0.453, -0.453, 0.2653), (-0.4903, -0.4903, 1.924e-07), (-0.453, -0.453, -0.2653), (-0.3467, -0.3467, -0.4903), (-0.1876, -0.1876, -0.6406), (-0.2451, -0.1015, 0.6406), (-0.453, -0.1876, 0.4903), (-0.5918, -0.2451, 0.2653), (-0.6406, -0.2653, 1.924e-07), (-0.5918, -0.2451, -0.2653), (-0.453, -0.1876, -0.4903), (-0.2451, -0.1015, -0.6406), (-0.2653, 2.049e-07, 0.6406), (-0.4903, 3.321e-07, 0.4903), (-0.6406, 3.797e-07, 0.2653), (-0.6934, 4.115e-07, 1.924e-07), (-0.6406, 3.797e-07, -0.2653), (-0.4903, 3.321e-07, -0.4903), (-0.2653, 2.049e-07, -0.6406), (-0.2451, 0.1015, 0.6406), (-0.453, 0.1876, 0.4903), (-0.5918, 0.2451, 0.2653), (-0.6406, 0.2653, 1.924e-07), (-0.5918, 0.2451, -0.2653), (-0.453, 0.1876, -0.4903), (-0.2451, 0.1015, -0.6406), (-0.1876, 0.1876, 0.6406), (-0.3467, 0.3467, 0.4903), (-0.453, 0.453, 0.2653), (-0.4903, 0.4903, 1.924e-07), (-0.453, 0.453, -0.2653), (-0.3467, 0.3467, -0.4903), (-0.1876, 0.1876, -0.6406), (-0.1015, 0.2451, 0.6406), (-0.1876, 0.453, 0.4903), (-0.2451, 0.5918, 0.2653), (-0.2653, 0.6406, 1.924e-07), (-0.2451, 0.5918, -0.2653), (-0.1876, 0.453, -0.4903), (-0.1015, 0.2451, -0.6406), (-3.183e-09, -9.72e-09, 0.6934), (1.316e-07, 0.2653, 0.6406), (4.018e-07, 0.6934, 1.924e-07), (2.747e-07, 0.4903, -0.4903), (-3.183e-09, 9.498e-08, -0.6934)], [], [(3, 112, 9, 10), (2, 111, 7, 8), (1, 0, 5, 6), (110, 109, 4), (113, 3, 10), (112, 2, 8, 9), (111, 1, 6, 7), (0, 110, 4, 5), (113, 10, 17), (9, 8, 15, 16), (7, 6, 13, 14), (5, 4, 11, 12), (10, 9, 16, 17), (8, 7, 14, 15), (6, 5, 12, 13), (4, 109, 11), (14, 13, 20, 21), (12, 11, 18, 19), (17, 16, 23, 24), (15, 14, 21, 22), (13, 12, 19, 20), (11, 109, 18), (113, 17, 24), (16, 15, 22, 23), (24, 23, 30, 31), (22, 21, 28, 29), (20, 19, 26, 27), (18, 109, 25), (113, 24, 31), (23, 22, 29, 30), (21, 20, 27, 28), (19, 18, 25, 26), (27, 26, 33, 34), (25, 109, 32), (113, 31, 38), (30, 29, 36, 37), (28, 27, 34, 35), (26, 25, 32, 33), (31, 30, 37, 38), (29, 28, 35, 36), (113, 38, 45), (37, 36, 43, 44), (35, 34, 41, 42), (33, 32, 39, 40), (38, 37, 44, 45), (36, 35, 42, 43), (34, 33, 40, 41), (32, 109, 39), (40, 39, 46, 47), (45, 44, 51, 52), (43, 42, 49, 50), (41, 40, 47, 48), (39, 109, 46), (113, 45, 52), (44, 43, 50, 51), (42, 41, 48, 49), (52, 51, 58, 59), (50, 49, 56, 57), (48, 47, 54, 55), (46, 109, 53), (113, 52, 59), (51, 50, 57, 58), (49, 48, 55, 56), (47, 46, 53, 54), (53, 109, 60), (113, 59, 66), (58, 57, 64, 65), (56, 55, 62, 63), (54, 53, 60, 61), (59, 58, 65, 66), (57, 56, 63, 64), (55, 54, 61, 62), (65, 64, 71, 72), (63, 62, 69, 70), (61, 60, 67, 68), (66, 65, 72, 73), (64, 63, 70, 71), (62, 61, 68, 69), (60, 109, 67), (113, 66, 73), (73, 72, 79, 80), (71, 70, 77, 78), (69, 68, 75, 76), (67, 109, 74), (113, 73, 80), (72, 71, 78, 79), (70, 69, 76, 77), (68, 67, 74, 75), (78, 77, 84, 85), (76, 75, 82, 83), (74, 109, 81), (113, 80, 87), (79, 78, 85, 86), (77, 76, 83, 84), (75, 74, 81, 82), (80, 79, 86, 87), (113, 87, 94), (86, 85, 92, 93), (84, 83, 90, 91), (82, 81, 88, 89), (87, 86, 93, 94), (85, 84, 91, 92), (83, 82, 89, 90), (81, 109, 88), (91, 90, 97, 98), (89, 88, 95, 96), (94, 93, 100, 101), (92, 91, 98, 99), (90, 89, 96, 97), (88, 109, 95), (113, 94, 101), (93, 92, 99, 100), (101, 100, 107, 108), (99, 98, 105, 106), (97, 96, 103, 104), (95, 109, 102), (113, 101, 108), (100, 99, 106, 107), (98, 97, 104, 105), (96, 95, 102, 103), (104, 103, 0, 1), (102, 109, 110), (113, 108, 3), (107, 106, 2, 112), (105, 104, 1, 111), (103, 102, 110, 0), (108, 107, 112, 3), (106, 105, 111, 2)])
me_sphere.polygons.foreach_set('use_smooth', [True] * 128)
_uv = me_sphere.uv_layers.new(name='UVMap')
_uv.uv.foreach_set('vector', [0.75, 0.125, 0.75, 0.25, 0.6875, 0.25, 0.6875, 0.125, 0.75, 0.375, 0.75, 0.5, 0.6875, 0.5, 0.6875, 0.375, 0.75, 0.625, 0.75, 0.75, 0.6875, 0.75, 0.6875, 0.625, 0.75, 0.875, 0.7188, 1.0, 0.6875, 0.875, 0.7188, 0.0, 0.75, 0.125, 0.6875, 0.125, 0.75, 0.25, 0.75, 0.375, 0.6875, 0.375, 0.6875, 0.25, 0.75, 0.5, 0.75, 0.625, 0.6875, 0.625, 0.6875, 0.5, 0.75, 0.75, 0.75, 0.875, 0.6875, 0.875, 0.6875, 0.75, 0.6563, 0.0, 0.6875, 0.125, 0.625, 0.125, 0.6875, 0.25, 0.6875, 0.375, 0.625, 0.375, 0.625, 0.25, 0.6875, 0.5, 0.6875, 0.625, 0.625, 0.625, 0.625, 0.5, 0.6875, 0.75, 0.6875, 0.875, 0.625, 0.875, 0.625, 0.75, 0.6875, 0.125, 0.6875, 0.25, 0.625, 0.25, 0.625, 0.125, 0.6875, 0.375, 0.6875, 0.5, 0.625, 0.5, 0.625, 0.375, 0.6875, 0.625, 0.6875, 0.75, 0.625, 0.75, 0.625, 0.625, 0.6875, 0.875, 0.6562, 1.0, 0.625, 0.875, 0.625, 0.5, 0.625, 0.625, 0.5625, 0.625, 0.5625, 0.5, 0.625, 0.75, 0.625, 0.875, 0.5625, 0.875, 0.5625, 0.75, 0.625, 0.125, 0.625, 0.25, 0.5625, 0.25, 0.5625, 0.125, 0.625, 0.375, 0.625, 0.5, 0.5625, 0.5, 0.5625, 0.375, 0.625, 0.625, 0.625, 0.75, 0.5625, 0.75, 0.5625, 0.625, 0.625, 0.875, 0.5938, 1.0, 0.5625, 0.875, 0.5938, 0.0, 0.625, 0.125, 0.5625, 0.125, 0.625, 0.25, 0.625, 0.375, 0.5625, 0.375, 0.5625, 0.25, 0.5625, 0.125, 0.5625, 0.25, 0.5, 0.25, 0.5, 0.125, 0.5625, 0.375, 0.5625, 0.5, 0.5, 0.5, 0.5, 0.375, 0.5625, 0.625, 0.5625, 0.75, 0.5, 0.75, 0.5, 0.625, 0.5625, 0.875, 0.5313, 1.0, 0.5, 0.875, 0.5313, 0.0, 0.5625, 0.125, 0.5, 0.125, 0.5625, 0.25, 0.5625, 0.375, 0.5, 0.375, 0.5, 0.25, 0.5625, 0.5, 0.5625, 0.625, 0.5, 0.625, 0.5, 0.5, 0.5625, 0.75, 0.5625, 0.875, 0.5, 0.875, 0.5, 0.75, 0.5, 0.625, 0.5, 0.75, 0.4375, 0.75, 0.4375, 0.625, 0.5, 0.875, 0.4688, 1.0, 0.4375, 0.875, 0.4688, 0.0, 0.5, 0.125, 0.4375, 0.125, 0.5, 0.25, 0.5, 0.375, 0.4375, 0.375, 0.4375, 0.25, 0.5, 0.5, 0.5, 0.625, 0.4375, 0.625, 0.4375, 0.5, 0.5, 0.75, 0.5, 0.875, 0.4375, 0.875, 0.4375, 0.75, 0.5, 0.125, 0.5, 0.25, 0.4375, 0.25, 0.4375, 0.125, 0.5, 0.375, 0.5, 0.5, 0.4375, 0.5, 0.4375, 0.375, 0.4063, 0.0, 0.4375, 0.125, 0.375, 0.125, 0.4375, 0.25, 0.4375, 0.375, 0.375, 0.375, 0.375, 0.25, 0.4375, 0.5, 0.4375, 0.625, 0.375, 0.625, 0.375, 0.5, 0.4375, 0.75, 0.4375, 0.875, 0.375, 0.875, 0.375, 0.75, 0.4375, 0.125, 0.4375, 0.25, 0.375, 0.25, 0.375, 0.125, 0.4375, 0.375, 0.4375, 0.5, 0.375, 0.5, 0.375, 0.375, 0.4375, 0.625, 0.4375, 0.75, 0.375, 0.75, 0.375, 0.625, 0.4375, 0.875, 0.4063, 1.0, 0.375, 0.875, 0.375, 0.75, 0.375, 0.875, 0.3125, 0.875, 0.3125, 0.75, 0.375, 0.125, 0.375, 0.25, 0.3125, 0.25, 0.3125, 0.125, 0.375, 0.375, 0.375, 0.5, 0.3125, 0.5, 0.3125, 0.375, 0.375, 0.625, 0.375, 0.75, 0.3125, 0.75, 0.3125, 0.625, 0.375, 0.875, 0.3438, 1.0, 0.3125, 0.875, 0.3438, 0.0, 0.375, 0.125, 0.3125, 0.125, 0.375, 0.25, 0.375, 0.375, 0.3125, 0.375, 0.3125, 0.25, 0.375, 0.5, 0.375, 0.625, 0.3125, 0.625, 0.3125, 0.5, 0.3125, 0.125, 0.3125, 0.25, 0.25, 0.25, 0.25, 0.125, 0.3125, 0.375, 0.3125, 0.5, 0.25, 0.5, 0.25, 0.375, 0.3125, 0.625, 0.3125, 0.75, 0.25, 0.75, 0.25, 0.625, 0.3125, 0.875, 0.2812, 1.0, 0.25, 0.875, 0.2812, 0.0, 0.3125, 0.125, 0.25, 0.125, 0.3125, 0.25, 0.3125, 0.375, 0.25, 0.375, 0.25, 0.25, 0.3125, 0.5, 0.3125, 0.625, 0.25, 0.625, 0.25, 0.5, 0.3125, 0.75, 0.3125, 0.875, 0.25, 0.875, 0.25, 0.75, 0.25, 0.875, 0.2187, 1.0, 0.1875, 0.875, 0.2187, 0.0, 0.25, 0.125, 0.1875, 0.125, 0.25, 0.25, 0.25, 0.375, 0.1875, 0.375, 0.1875, 0.25, 0.25, 0.5, 0.25, 0.625, 0.1875, 0.625, 0.1875, 0.5, 0.25, 0.75, 0.25, 0.875, 0.1875, 0.875, 0.1875, 0.75, 0.25, 0.125, 0.25, 0.25, 0.1875, 0.25, 0.1875, 0.125, 0.25, 0.375, 0.25, 0.5, 0.1875, 0.5, 0.1875, 0.375, 0.25, 0.625, 0.25, 0.75, 0.1875, 0.75, 0.1875, 0.625, 0.1875, 0.25, 0.1875, 0.375, 0.125, 0.375, 0.125, 0.25, 0.1875, 0.5, 0.1875, 0.625, 0.125, 0.625, 0.125, 0.5, 0.1875, 0.75, 0.1875, 0.875, 0.125, 0.875, 0.125, 0.75, 0.1875, 0.125, 0.1875, 0.25, 0.125, 0.25, 0.125, 0.125, 0.1875, 0.375, 0.1875, 0.5, 0.125, 0.5, 0.125, 0.375, 0.1875, 0.625, 0.1875, 0.75, 0.125, 0.75, 0.125, 0.625, 0.1875, 0.875, 0.1562, 1.0, 0.125, 0.875, 0.1562, 0.0, 0.1875, 0.125, 0.125, 0.125, 0.125, 0.125, 0.125, 0.25, 0.0625, 0.25, 0.0625, 0.125, 0.125, 0.375, 0.125, 0.5, 0.0625, 0.5, 0.0625, 0.375, 0.125, 0.625, 0.125, 0.75, 0.0625, 0.75, 0.0625, 0.625, 0.125, 0.875, 0.09375, 1.0, 0.0625, 0.875, 0.09375, 0.0, 0.125, 0.125, 0.0625, 0.125, 0.125, 0.25, 0.125, 0.375, 0.0625, 0.375, 0.0625, 0.25, 0.125, 0.5, 0.125, 0.625, 0.0625, 0.625, 0.0625, 0.5, 0.125, 0.75, 0.125, 0.875, 0.0625, 0.875, 0.0625, 0.75, 0.0625, 0.375, 0.0625, 0.5, 0.0, 0.5, 0.0, 0.375, 0.0625, 0.625, 0.0625, 0.75, 0.0, 0.75, 0.0, 0.625, 0.0625, 0.875, 0.03125, 1.0, 0.0, 0.875, 0.03125, 0.0, 0.0625, 0.125, 0.0, 0.125, 0.0625, 0.25, 0.0625, 0.375, 0.0, 0.375, 0.0, 0.25, 0.0625, 0.5, 0.0625, 0.625, 0.0, 0.625, 0.0, 0.5, 0.0625, 0.75, 0.0625, 0.875, 0.0, 0.875, 0.0, 0.75, 0.0625, 0.125, 0.0625, 0.25, 0.0, 0.25, 0.0, 0.125, 0.9687, 0.0, 1.0, 0.125, 0.9375, 0.125, 1.0, 0.25, 1.0, 0.375, 0.9375, 0.375, 0.9375, 0.25, 1.0, 0.5, 1.0, 0.625, 0.9375, 0.625, 0.9375, 0.5, 1.0, 0.75, 1.0, 0.875, 0.9375, 0.875, 0.9375, 0.75, 1.0, 0.125, 1.0, 0.25, 0.9375, 0.25, 0.9375, 0.125, 1.0, 0.375, 1.0, 0.5, 0.9375, 0.5, 0.9375, 0.375, 1.0, 0.625, 1.0, 0.75, 0.9375, 0.75, 0.9375, 0.625, 1.0, 0.875, 0.9687, 1.0, 0.9375, 0.875, 0.9375, 0.5, 0.9375, 0.625, 0.875, 0.625, 0.875, 0.5, 0.9375, 0.75, 0.9375, 0.875, 0.875, 0.875, 0.875, 0.75, 0.9375, 0.125, 0.9375, 0.25, 0.875, 0.25, 0.875, 0.125, 0.9375, 0.375, 0.9375, 0.5, 0.875, 0.5, 0.875, 0.375, 0.9375, 0.625, 0.9375, 0.75, 0.875, 0.75, 0.875, 0.625, 0.9375, 0.875, 0.9062, 1.0, 0.875, 0.875, 0.9062, 0.0, 0.9375, 0.125, 0.875, 0.125, 0.9375, 0.25, 0.9375, 0.375, 0.875, 0.375, 0.875, 0.25, 0.875, 0.125, 0.875, 0.25, 0.8125, 0.25, 0.8125, 0.125, 0.875, 0.375, 0.875, 0.5, 0.8125, 0.5, 0.8125, 0.375, 0.875, 0.625, 0.875, 0.75, 0.8125, 0.75, 0.8125, 0.625, 0.875, 0.875, 0.8437, 1.0, 0.8125, 0.875, 0.8437, 0.0, 0.875, 0.125, 0.8125, 0.125, 0.875, 0.25, 0.875, 0.375, 0.8125, 0.375, 0.8125, 0.25, 0.875, 0.5, 0.875, 0.625, 0.8125, 0.625, 0.8125, 0.5, 0.875, 0.75, 0.875, 0.875, 0.8125, 0.875, 0.8125, 0.75, 0.8125, 0.625, 0.8125, 0.75, 0.75, 0.75, 0.75, 0.625, 0.8125, 0.875, 0.7812, 1.0, 0.75, 0.875, 0.7812, 0.0, 0.8125, 0.125, 0.75, 0.125, 0.8125, 0.25, 0.8125, 0.375, 0.75, 0.375, 0.75, 0.25, 0.8125, 0.5, 0.8125, 0.625, 0.75, 0.625, 0.75, 0.5, 0.8125, 0.75, 0.8125, 0.875, 0.75, 0.875, 0.75, 0.75, 0.8125, 0.125, 0.8125, 0.25, 0.75, 0.25, 0.75, 0.125, 0.8125, 0.375, 0.8125, 0.5, 0.75, 0.5, 0.75, 0.375])
me_sphere.materials.append(mat_headmaterial)
me_sphere.use_remesh_fix_poles = True
me_sphere.use_remesh_preserve_attributes = False
me_sphere.use_mirror_vertex_groups = False
me_sphere.update()

# ---- objects
ob_light = bpy.data.objects.new('Light', light_light)
ob_camera = bpy.data.objects.new('Camera', cam_camera)
ob_surface = bpy.data.objects.new('Surface', me_surface)
ob_body = bpy.data.objects.new('Body', me_cylinder)
ob_head = bpy.data.objects.new('Head', me_sphere)

# ---- transforms, parenting, visibility, modifiers, constraints
ob_light.location = (4.076, -52.06, 42.12)
ob_light.rotation_euler = (0.6503, 0.05522, 1.866)
ob_light.lock_rotations_4d = False
ob_light.empty_display_type = 'ARROWS'
ob_light.color = (0.0, 0.0, 0.0, 0.0)
ob_light.lineart.crease_threshold = 0.0
ob_camera.location = (75.37, -52.54, 11.69)
ob_camera.rotation_euler = (1.458, -8.67e-07, 0.9592)
ob_camera.lock_rotations_4d = False
ob_camera.empty_display_type = 'ARROWS'
ob_camera.color = (0.0, 0.0, 0.0, 0.0)
ob_camera.display_type = 'WIRE'
ob_camera.lineart.crease_threshold = 0.0
ob_surface.location = (0.0, 0.0, 0.0)
ob_surface.lineart.crease_threshold = 0.0
_m = ob_surface.modifiers.new('Auto Smooth', 'NODES')
_m.node_group = ng_auto_smooth
_gi = [s.identifier for s in ng_auto_smooth.interface.items_tree if s.item_type == 'SOCKET' and s.in_out == 'INPUT']
_m[_gi[1]] = 0.5236  # Angle
ob_body.location = (0.0, 0.0, 1.769)
ob_body.lineart.crease_threshold = 0.0
_m = ob_body.modifiers.new('Subdivision', 'SUBSURF')
_m.uv_smooth = 'PRESERVE_CORNERS'
_m.levels = 2
_m = ob_body.modifiers.new('Auto Smooth', 'NODES')
_m.node_group = ng_auto_smooth
_gi = [s.identifier for s in ng_auto_smooth.interface.items_tree if s.item_type == 'SOCKET' and s.in_out == 'INPUT']
_m[_gi[1]] = 0.6981  # Angle
ob_head.location = (0.0, 0.0, 3.916)
ob_head.lineart.crease_threshold = 0.0
_m = ob_head.modifiers.new('Subdivision', 'SUBSURF')
_m.uv_smooth = 'PRESERVE_CORNERS'

# ---- collection membership
col_collection.objects.link(ob_light)
col_collection.objects.link(ob_camera)
col_collection.objects.link(ob_surface)
col_person.objects.link(ob_body)
col_person.objects.link(ob_head)

# ---- scene / render settings (as saved in the file)
scene.camera = ob_camera
scene.frame_start = 1; scene.frame_end = 250; scene.frame_set(1)
scene.render.engine = 'CYCLES'
scene.cycles.use_denoising = False
scene.cycles.samples = 128
scene.cycles.sampling_pattern = 'TABULATED_SOBOL'
scene.cycles.use_adaptive_sampling = False
scene.cycles.use_light_tree = False
scene.view_settings.view_transform = 'Filmic'
bpy.context.view_layer.update()
